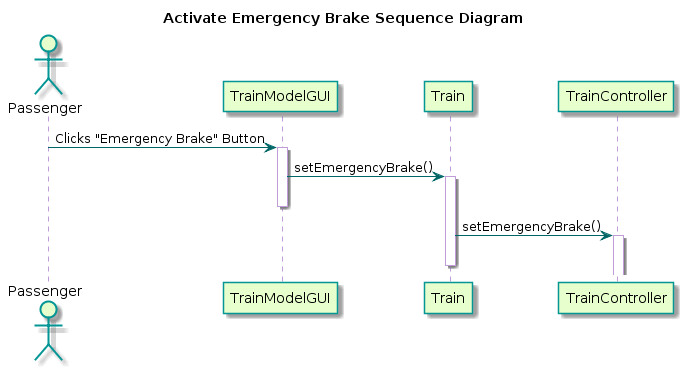

The diagram above was rendered by PlantUML. Its source (embedded in the PNG):
@startuml
title Activate Emergency Brake Sequence Diagram
skinparam sequence {
  BackgroundColor transparent
  ActorBackgroundColor #e6ffcc
  ActorBorderColor 	#049595
  ParticipantBackgroundColor #e6ffcc
  ParticipantBorderColor 	#049595
  PackageBorderCOlor  #049595
  ArrowColor #006666
  LifeLineBorderColor #c09cd9
}

actor Passenger

participant "TrainModelGUI" as A
participant "Train" as B
participant "TrainController" as C

Passenger -> A : Clicks "Emergency Brake" Button
activate A

A -> B : setEmergencyBrake()
activate B
deactivate A

B -> C : setEmergencyBrake()
activate C
deactivate B
@enduml